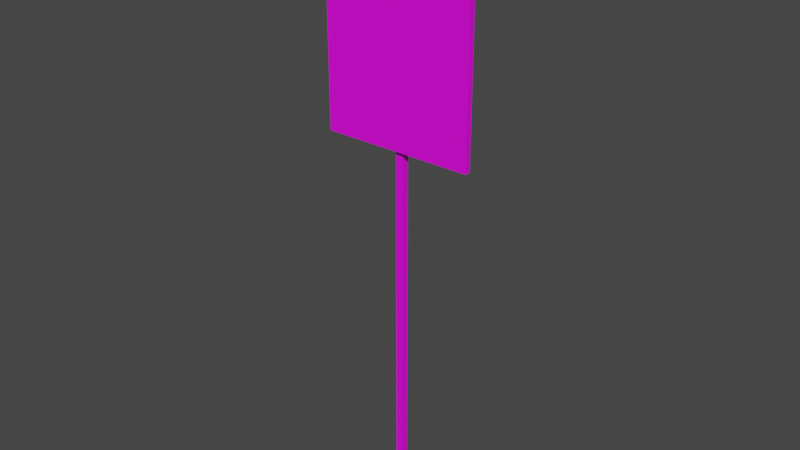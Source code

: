 # Source: Sign10.blend  (saved by Blender 4.3.32; exported with 4.5.12 LTS)
import bpy
from mathutils import Matrix  # noqa: F401  (used for matrix-valued properties, if any)

bpy.ops.wm.read_factory_settings(use_empty=True)
scene = bpy.context.scene
scene.name = 'Scene'

# ---- collections
col_collection = bpy.data.collections.new('Collection'); scene.collection.children.link(col_collection)

# ---- images (referenced by path relative to the original .blend; pixels are not part of the script)
import os
ASSET_DIR = os.environ.get("B2B_ASSET_DIR", "")  # directory of the original .blend (textures are referenced by path, not embedded)
HERE = os.path.dirname(os.path.abspath(__file__))  # packed textures are extracted next to this script under _unpacked/

def load_image(name, relpath, width, height, colorspace="sRGB"):
    """Load a texture the original file referenced (path relative to the .blend, or extracted next to this script)."""
    p = next((c for c in (os.path.join(HERE, relpath), os.path.join(ASSET_DIR, relpath)) if relpath and os.path.exists(c)), "")
    if p:
        img = bpy.data.images.load(p, check_existing=True)
        img.name = name
    else:  # same state as the original file: an image datablock whose file is absent (Cycles renders it pink)
        img = bpy.data.images.new(name, width, height)
        img.source = "FILE"
        img.filepath = "//" + (relpath or name)
    img.colorspace_settings.name = colorspace
    return img
img_sign10_a_png = load_image('Sign10_a.png', 'Sign10_a.png', 1024, 1024, 'sRGB')

# ---- materials (node trees are filled in below, after node groups)
mat_sign07 = bpy.data.materials.new('Sign07')
mat_sign07.use_transparent_shadow = False

# ---- material node trees
mat_sign07.use_nodes = True; mat_sign07.node_tree.nodes.clear()
_N = mat_sign07.node_tree.nodes; _L = mat_sign07.node_tree.links
n0 = _N.new('ShaderNodeBsdfPrincipled'); n0.name = 'Principled BSDF'; n0.location = (10, 300)
n0.distribution = 'GGX'
n0.subsurface_method = 'RANDOM_WALK_SKIN'
n0.inputs[3].default_value = 1.45
n0.inputs[27].default_value = (0.0, 0.0, 0.0, 1.0)
n0.inputs[28].default_value = 1.0
n1 = _N.new('ShaderNodeOutputMaterial'); n1.name = 'Material Output'; n1.location = (300, 300)
n2 = _N.new('ShaderNodeTexImage'); n2.name = 'Image Texture'; n2.location = (-280, 280)
n2.image = img_sign10_a_png
n2.interpolation = 'Closest'
_L.new(n0.outputs[0], n1.inputs[0])
_L.new(n2.outputs[0], n0.inputs[0])
n1.is_active_output = True

# ---- world
world_world = bpy.data.worlds.new('World'); scene.world = world_world
world_world.use_nodes = True; world_world.node_tree.nodes.clear()
_N = world_world.node_tree.nodes; _L = world_world.node_tree.links
n0 = _N.new('ShaderNodeOutputWorld'); n0.name = 'World Output'; n0.location = (300, 300)
n1 = _N.new('ShaderNodeBackground'); n1.name = 'Background'; n1.location = (10, 300)
n1.inputs[0].default_value = (0.05088, 0.05088, 0.05088, 1.0)
_L.new(n1.outputs[0], n0.inputs[0])
n0.is_active_output = True
world_world.color = (0.05088, 0.05088, 0.05088)
world_world.use_sun_shadow = False
world_world.sun_shadow_jitter_overblur = 0.0

# ---- meshes
me_cube_001 = bpy.data.meshes.new('Cube.001')
me_cube_001.from_pydata([(-0.02, 0.02, 3.042), (-0.02, 0.02, 0.0), (-0.02, -0.02, 3.042), (-0.02, -0.02, 0.0), (0.02, -0.02, 0.0), (0.02, -0.02, 3.042), (0.02, 0.02, 0.0), (0.02, 0.02, 3.042), (0.4069, -0.02, 1.993), (-0.4069, -0.02, 1.993), (0.4069, -0.05, 1.993), (-0.4069, -0.05, 1.993), (0.4069, -0.02, 3.193), (-0.4069, -0.02, 3.193), (0.4069, -0.05, 3.193), (-0.4069, -0.05, 3.193)], [], [(4, 5, 2, 3), (6, 7, 5, 4), (1, 0, 7, 6), (3, 2, 0, 1), (7, 0, 2, 5), (8, 12, 14, 10), (13, 9, 11, 15), (11, 10, 14, 15), (9, 8, 10, 11), (13, 12, 8, 9), (15, 14, 12, 13)])
_uv = me_cube_001.uv_layers.new(name='UVMap')
_uv.uv.foreach_set('vector', [0.7396, 0.0, 0.7396, 0.9206, 0.7604, 0.9206, 0.7604, 0.0, 0.7396, 0.0, 0.7396, 0.9206, 0.7604, 0.9206, 0.7604, 0.0, 0.7604, 0.0, 0.7604, 0.9206, 0.7396, 0.9206, 0.7396, 0.0, 0.7396, 0.0, 0.7396, 0.9206, 0.7604, 0.9206, 0.7604, 0.0, 0.7396, 0.9206, 0.7604, 0.9206, 0.7604, 0.8889, 0.7396, 0.8889, 0.625, 0.0, 0.625, 0.6562, 0.6042, 0.6562, 0.6042, 0.0, 0.6042, 0.6562, 0.6042, 0.0, 0.625, 0.0, 0.625, 0.6562, 0.5, 0.5, 0.5, 1.0, 0.0, 1.0, 0.0, 0.5, 0.625, 0.0, 0.625, 0.8125, 0.6042, 0.8125, 0.6042, 0.0, 0.5885, 1.0, 0.9115, 1.0, 0.9115, 0.373, 0.5885, 0.373, 0.625, 0.0, 0.625, 0.8125, 0.6042, 0.8125, 0.6042, 0.0])
me_cube_001.materials.append(mat_sign07)
me_cube_001.use_mirror_vertex_groups = False
me_cube_001.update()

# ---- objects
ob_sign07 = bpy.data.objects.new('Sign07', me_cube_001)

# ---- transforms, parenting, visibility, modifiers, constraints
ob_sign07.location = (0.0, 0.0, 0.0)
ob_sign07.lock_rotations_4d = False
ob_sign07.empty_display_type = 'ARROWS'
ob_sign07.lineart.crease_threshold = 0.0

# ---- collection membership
col_collection.objects.link(ob_sign07)

# ---- scene / render settings (as saved in the file)
scene.frame_start = 1; scene.frame_end = 250; scene.frame_set(1)
scene.render.engine = 'BLENDER_EEVEE_NEXT'
scene.cycles.sampling_pattern = 'TABULATED_SOBOL'
scene.eevee.ray_tracing_options.trace_max_roughness = 0.0
scene.view_settings.view_transform = 'Filmic'
bpy.context.view_layer.update()

# ---- added for rendering (the .blend has no active camera and no usable light): camera, sun
cam_auto = bpy.data.cameras.new('AutoCamera')
cam_auto.lens = 50.0
cam_auto.sensor_width = 36.0
cam_auto.clip_end = 1000.0
ob_auto_camera = bpy.data.objects.new('AutoCamera', cam_auto)
scene.collection.objects.link(ob_auto_camera)
ob_auto_camera.location = (3.04947, -3.67437, 4.03614)
ob_auto_camera.rotation_euler = (1.09748, -7.21219e-08, 0.694738)
scene.camera = ob_auto_camera
light_auto_sun = bpy.data.lights.new('AutoSun', 'SUN')
light_auto_sun.energy = 3.0
light_auto_sun.angle = 0.0523599
ob_auto_sun = bpy.data.objects.new('AutoSun', light_auto_sun)
scene.collection.objects.link(ob_auto_sun)
ob_auto_sun.rotation_euler = (0.872665, 0.174533, 0.523599)
bpy.context.view_layer.update()
